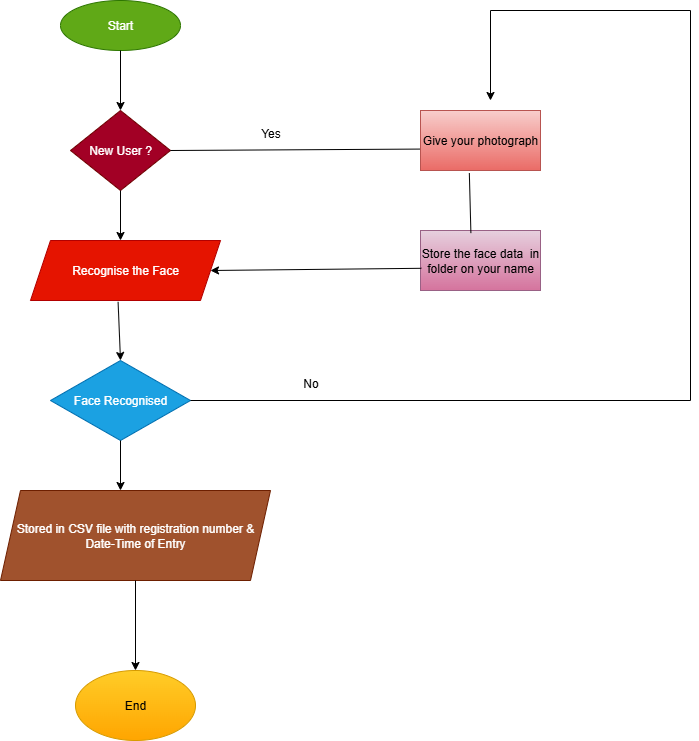

The diagram above was exported from draw.io. Its source (the exported page's mxGraphModel, read from the mxfile embedded in the PNG):
<mxGraphModel dx="1042" dy="608" grid="1" gridSize="10" guides="1" tooltips="1" connect="1" arrows="1" fold="1" page="1" pageScale="1" pageWidth="850" pageHeight="1100" math="0" shadow="0">
  <root>
    <mxCell id="0" />
    <mxCell id="1" parent="0" />
    <mxCell id="_ZW4bLxsejnKCCT4HXLQ-3" value="Start" style="ellipse;whiteSpace=wrap;html=1;fillColor=#60a917;fontColor=#ffffff;strokeColor=#2D7600;" vertex="1" parent="1">
      <mxGeometry x="170" y="20" width="120" height="50" as="geometry" />
    </mxCell>
    <mxCell id="_ZW4bLxsejnKCCT4HXLQ-4" value="New User ?" style="rhombus;whiteSpace=wrap;html=1;fillColor=#a20025;fontColor=#ffffff;strokeColor=#6F0000;" vertex="1" parent="1">
      <mxGeometry x="180" y="130" width="100" height="80" as="geometry" />
    </mxCell>
    <mxCell id="_ZW4bLxsejnKCCT4HXLQ-5" value="Recognise the Face" style="shape=parallelogram;perimeter=parallelogramPerimeter;whiteSpace=wrap;html=1;fixedSize=1;fillColor=#e51400;fontColor=#ffffff;strokeColor=#B20000;" vertex="1" parent="1">
      <mxGeometry x="140" y="260" width="190" height="60" as="geometry" />
    </mxCell>
    <mxCell id="_ZW4bLxsejnKCCT4HXLQ-6" value="Face Recognised" style="rhombus;whiteSpace=wrap;html=1;fillColor=#1ba1e2;fontColor=#ffffff;strokeColor=#006EAF;" vertex="1" parent="1">
      <mxGeometry x="160" y="380" width="140" height="80" as="geometry" />
    </mxCell>
    <mxCell id="_ZW4bLxsejnKCCT4HXLQ-7" value="Stored in CSV file with registration number &amp;amp; Date-Time of Entry" style="shape=parallelogram;perimeter=parallelogramPerimeter;whiteSpace=wrap;html=1;fixedSize=1;fillColor=#a0522d;fontColor=#ffffff;strokeColor=#6D1F00;" vertex="1" parent="1">
      <mxGeometry x="110" y="510" width="270" height="90" as="geometry" />
    </mxCell>
    <mxCell id="_ZW4bLxsejnKCCT4HXLQ-8" value="End" style="ellipse;whiteSpace=wrap;html=1;fillColor=#ffcd28;strokeColor=#d79b00;gradientColor=#ffa500;" vertex="1" parent="1">
      <mxGeometry x="185" y="690" width="120" height="70" as="geometry" />
    </mxCell>
    <mxCell id="_ZW4bLxsejnKCCT4HXLQ-9" value="Give your photograph" style="rounded=0;whiteSpace=wrap;html=1;fillColor=#f8cecc;gradientColor=#ea6b66;strokeColor=#b85450;" vertex="1" parent="1">
      <mxGeometry x="530" y="130" width="120" height="60" as="geometry" />
    </mxCell>
    <mxCell id="_ZW4bLxsejnKCCT4HXLQ-10" value="Store the face data&amp;nbsp; in folder on your name" style="rounded=0;whiteSpace=wrap;html=1;fillColor=#e6d0de;gradientColor=#d5739d;strokeColor=#996185;" vertex="1" parent="1">
      <mxGeometry x="530" y="250" width="120" height="60" as="geometry" />
    </mxCell>
    <mxCell id="_ZW4bLxsejnKCCT4HXLQ-11" value="" style="endArrow=classic;html=1;rounded=0;exitX=0.5;exitY=1;exitDx=0;exitDy=0;entryX=0.5;entryY=0;entryDx=0;entryDy=0;" edge="1" parent="1" source="_ZW4bLxsejnKCCT4HXLQ-3" target="_ZW4bLxsejnKCCT4HXLQ-4">
      <mxGeometry width="50" height="50" relative="1" as="geometry">
        <mxPoint x="220" y="80" as="sourcePoint" />
        <mxPoint x="450" y="280" as="targetPoint" />
      </mxGeometry>
    </mxCell>
    <mxCell id="_ZW4bLxsejnKCCT4HXLQ-12" value="" style="endArrow=classic;html=1;rounded=0;exitX=0.5;exitY=1;exitDx=0;exitDy=0;" edge="1" parent="1" source="_ZW4bLxsejnKCCT4HXLQ-4">
      <mxGeometry width="50" height="50" relative="1" as="geometry">
        <mxPoint x="400" y="300" as="sourcePoint" />
        <mxPoint x="230" y="260" as="targetPoint" />
      </mxGeometry>
    </mxCell>
    <mxCell id="_ZW4bLxsejnKCCT4HXLQ-13" value="" style="endArrow=classic;html=1;rounded=0;exitX=0.461;exitY=1.023;exitDx=0;exitDy=0;exitPerimeter=0;entryX=0.5;entryY=0;entryDx=0;entryDy=0;" edge="1" parent="1" source="_ZW4bLxsejnKCCT4HXLQ-5" target="_ZW4bLxsejnKCCT4HXLQ-6">
      <mxGeometry width="50" height="50" relative="1" as="geometry">
        <mxPoint x="400" y="300" as="sourcePoint" />
        <mxPoint x="235" y="370" as="targetPoint" />
      </mxGeometry>
    </mxCell>
    <mxCell id="_ZW4bLxsejnKCCT4HXLQ-14" value="" style="endArrow=classic;html=1;rounded=0;exitX=0.5;exitY=1;exitDx=0;exitDy=0;" edge="1" parent="1" source="_ZW4bLxsejnKCCT4HXLQ-6">
      <mxGeometry width="50" height="50" relative="1" as="geometry">
        <mxPoint x="400" y="580" as="sourcePoint" />
        <mxPoint x="230" y="510" as="targetPoint" />
      </mxGeometry>
    </mxCell>
    <mxCell id="_ZW4bLxsejnKCCT4HXLQ-15" value="" style="endArrow=classic;html=1;rounded=0;entryX=0.5;entryY=0;entryDx=0;entryDy=0;exitX=0.5;exitY=1;exitDx=0;exitDy=0;" edge="1" parent="1" source="_ZW4bLxsejnKCCT4HXLQ-7" target="_ZW4bLxsejnKCCT4HXLQ-8">
      <mxGeometry width="50" height="50" relative="1" as="geometry">
        <mxPoint x="245" y="610" as="sourcePoint" />
        <mxPoint x="450" y="530" as="targetPoint" />
      </mxGeometry>
    </mxCell>
    <mxCell id="_ZW4bLxsejnKCCT4HXLQ-16" value="" style="endArrow=none;html=1;rounded=0;exitX=1;exitY=0.5;exitDx=0;exitDy=0;entryX=-0.007;entryY=0.643;entryDx=0;entryDy=0;entryPerimeter=0;" edge="1" parent="1" source="_ZW4bLxsejnKCCT4HXLQ-4" target="_ZW4bLxsejnKCCT4HXLQ-9">
      <mxGeometry width="50" height="50" relative="1" as="geometry">
        <mxPoint x="400" y="290" as="sourcePoint" />
        <mxPoint x="520" y="140" as="targetPoint" />
      </mxGeometry>
    </mxCell>
    <mxCell id="_ZW4bLxsejnKCCT4HXLQ-17" value="" style="endArrow=classic;html=1;rounded=0;exitX=0.007;exitY=0.63;exitDx=0;exitDy=0;exitPerimeter=0;" edge="1" parent="1" source="_ZW4bLxsejnKCCT4HXLQ-10">
      <mxGeometry width="50" height="50" relative="1" as="geometry">
        <mxPoint x="520" y="280" as="sourcePoint" />
        <mxPoint x="320" y="290" as="targetPoint" />
      </mxGeometry>
    </mxCell>
    <mxCell id="_ZW4bLxsejnKCCT4HXLQ-19" value="" style="endArrow=none;html=1;rounded=0;exitX=0.42;exitY=0.043;exitDx=0;exitDy=0;exitPerimeter=0;entryX=0.407;entryY=1.043;entryDx=0;entryDy=0;entryPerimeter=0;" edge="1" parent="1" source="_ZW4bLxsejnKCCT4HXLQ-10" target="_ZW4bLxsejnKCCT4HXLQ-9">
      <mxGeometry width="50" height="50" relative="1" as="geometry">
        <mxPoint x="577" y="240" as="sourcePoint" />
        <mxPoint x="590" y="200" as="targetPoint" />
      </mxGeometry>
    </mxCell>
    <mxCell id="_ZW4bLxsejnKCCT4HXLQ-20" value="" style="endArrow=classic;html=1;rounded=0;exitX=1;exitY=0.5;exitDx=0;exitDy=0;" edge="1" parent="1" source="_ZW4bLxsejnKCCT4HXLQ-6">
      <mxGeometry width="50" height="50" relative="1" as="geometry">
        <mxPoint x="400" y="290" as="sourcePoint" />
        <mxPoint x="600" y="120" as="targetPoint" />
        <Array as="points">
          <mxPoint x="800" y="420" />
          <mxPoint x="800" y="30" />
          <mxPoint x="600" y="30" />
        </Array>
      </mxGeometry>
    </mxCell>
    <mxCell id="_ZW4bLxsejnKCCT4HXLQ-21" value="Yes" style="text;html=1;align=center;verticalAlign=middle;resizable=0;points=[];autosize=1;strokeColor=none;fillColor=none;" vertex="1" parent="1">
      <mxGeometry x="360" y="138" width="40" height="30" as="geometry" />
    </mxCell>
    <mxCell id="_ZW4bLxsejnKCCT4HXLQ-22" value="No" style="text;html=1;align=center;verticalAlign=middle;resizable=0;points=[];autosize=1;strokeColor=none;fillColor=none;" vertex="1" parent="1">
      <mxGeometry x="400" y="388" width="40" height="30" as="geometry" />
    </mxCell>
  </root>
</mxGraphModel>